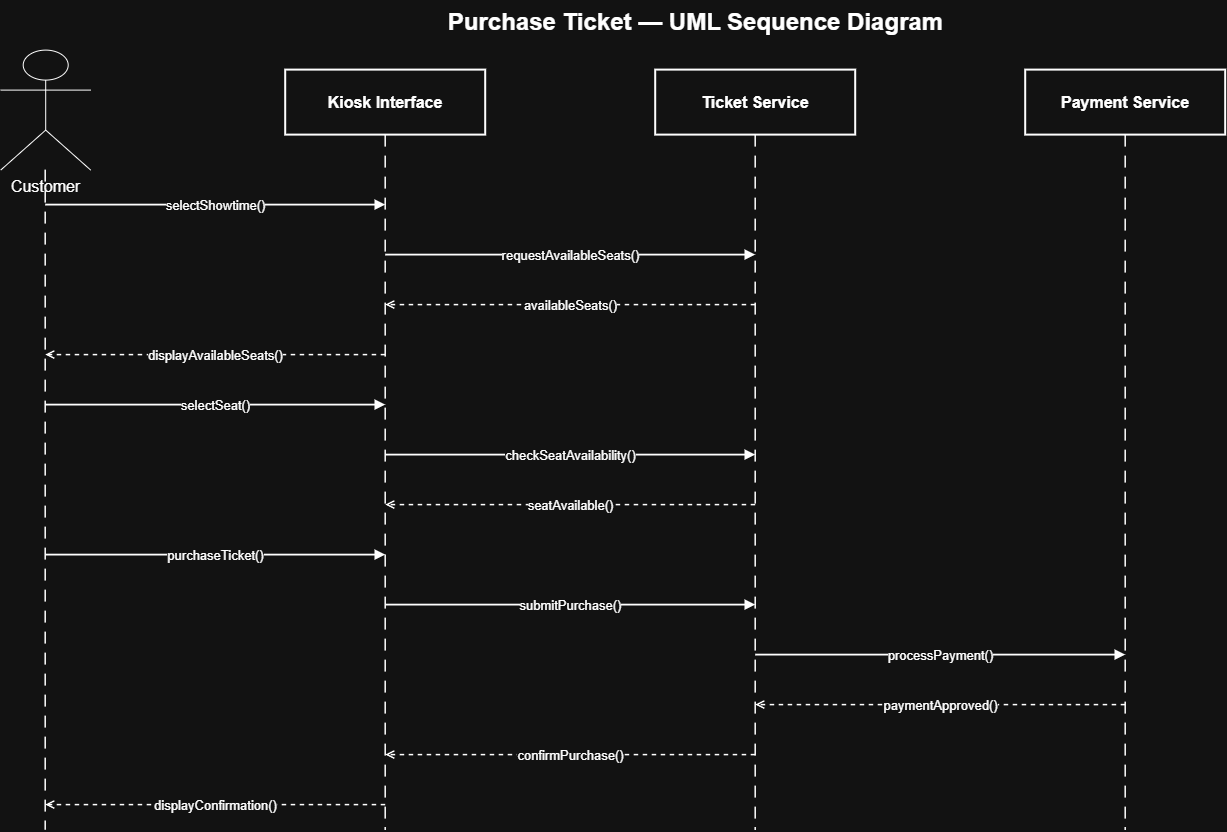

The diagram above was exported from draw.io. Its source (the exported page's mxGraphModel, read from the mxfile embedded in the PNG):
<mxGraphModel dx="1700" dy="880" grid="1" gridSize="10" guides="1" tooltips="1" connect="1" arrows="1" fold="1" page="1" pageScale="1" pageWidth="1600" pageHeight="950" math="0" shadow="0">
  <root>
    <mxCell id="0" />
    <mxCell id="1" parent="0" />
    <mxCell id="title" parent="1" style="text;html=1;align=center;verticalAlign=middle;fontSize=24;fontStyle=1;strokeColor=none;fillColor=none;" value="Purchase Ticket — UML Sequence Diagram" vertex="1">
      <mxGeometry height="45" width="800" x="400" y="25" as="geometry" />
    </mxCell>
    <mxCell id="cust" parent="1" style="shape=umlActor;verticalLabelPosition=bottom;verticalAlign=top;html=1;fontSize=16;" value="Customer" vertex="1">
      <mxGeometry height="120" width="90" x="105" y="75" as="geometry" />
    </mxCell>
    <mxCell id="kiosk" parent="1" style="rounded=0;whiteSpace=wrap;html=1;align=center;verticalAlign=middle;fontSize=16;fontStyle=1;strokeWidth=2;" value="Kiosk Interface" vertex="1">
      <mxGeometry height="65" width="200" x="390" y="95" as="geometry" />
    </mxCell>
    <mxCell id="ticket" parent="1" style="rounded=0;whiteSpace=wrap;html=1;align=center;verticalAlign=middle;fontSize=16;fontStyle=1;strokeWidth=2;" value="Ticket Service" vertex="1">
      <mxGeometry height="65" width="200" x="760" y="95" as="geometry" />
    </mxCell>
    <mxCell id="pay" parent="1" style="rounded=0;whiteSpace=wrap;html=1;align=center;verticalAlign=middle;fontSize=16;fontStyle=1;strokeWidth=2;" value="Payment Service" vertex="1">
      <mxGeometry height="65" width="200" x="1130" y="95" as="geometry" />
    </mxCell>
    <mxCell id="cust_life" edge="1" parent="1" style="edgeStyle=none;rounded=0;html=1;endArrow=none;strokeWidth=1.5;dashed=1;dashPattern=8 6;" value="">
      <mxGeometry relative="1" as="geometry">
        <mxPoint x="150" y="195" as="sourcePoint" />
        <mxPoint x="150" y="855" as="targetPoint" />
      </mxGeometry>
    </mxCell>
    <mxCell id="kiosk_life" edge="1" parent="1" style="edgeStyle=none;rounded=0;html=1;endArrow=none;strokeWidth=1.5;dashed=1;dashPattern=8 6;" value="">
      <mxGeometry relative="1" as="geometry">
        <mxPoint x="490" y="160" as="sourcePoint" />
        <mxPoint x="490" y="855" as="targetPoint" />
      </mxGeometry>
    </mxCell>
    <mxCell id="ticket_life" edge="1" parent="1" style="edgeStyle=none;rounded=0;html=1;endArrow=none;strokeWidth=1.5;dashed=1;dashPattern=8 6;" value="">
      <mxGeometry relative="1" as="geometry">
        <mxPoint x="860" y="160" as="sourcePoint" />
        <mxPoint x="860" y="855" as="targetPoint" />
      </mxGeometry>
    </mxCell>
    <mxCell id="pay_life" edge="1" parent="1" style="edgeStyle=none;rounded=0;html=1;endArrow=none;strokeWidth=1.5;dashed=1;dashPattern=8 6;" value="">
      <mxGeometry relative="1" as="geometry">
        <mxPoint x="1230" y="160" as="sourcePoint" />
        <mxPoint x="1230" y="855" as="targetPoint" />
      </mxGeometry>
    </mxCell>
    <mxCell id="m1" edge="1" parent="1" style="edgeStyle=none;rounded=0;html=1;endArrow=block;endFill=1;strokeWidth=1.8;fontSize=13;" value="selectShowtime()">
      <mxGeometry relative="1" as="geometry">
        <mxPoint x="150" y="230" as="sourcePoint" />
        <mxPoint x="490" y="230" as="targetPoint" />
      </mxGeometry>
    </mxCell>
    <mxCell id="m2" edge="1" parent="1" style="edgeStyle=none;rounded=0;html=1;endArrow=block;endFill=1;strokeWidth=1.8;fontSize=13;" value="requestAvailableSeats()">
      <mxGeometry relative="1" as="geometry">
        <mxPoint x="490" y="280" as="sourcePoint" />
        <mxPoint x="860" y="280" as="targetPoint" />
      </mxGeometry>
    </mxCell>
    <mxCell id="m3" edge="1" parent="1" style="edgeStyle=none;rounded=0;html=1;endArrow=open;endFill=0;strokeWidth=1.5;fontSize=13;dashed=1;" value="availableSeats()">
      <mxGeometry relative="1" as="geometry">
        <mxPoint x="860" y="330" as="sourcePoint" />
        <mxPoint x="490" y="330" as="targetPoint" />
      </mxGeometry>
    </mxCell>
    <mxCell id="m4" edge="1" parent="1" style="edgeStyle=none;rounded=0;html=1;endArrow=open;endFill=0;strokeWidth=1.5;fontSize=13;dashed=1;" value="displayAvailableSeats()">
      <mxGeometry relative="1" as="geometry">
        <mxPoint x="490" y="380" as="sourcePoint" />
        <mxPoint x="150" y="380" as="targetPoint" />
      </mxGeometry>
    </mxCell>
    <mxCell id="m5" edge="1" parent="1" style="edgeStyle=none;rounded=0;html=1;endArrow=block;endFill=1;strokeWidth=1.8;fontSize=13;" value="selectSeat()">
      <mxGeometry relative="1" as="geometry">
        <mxPoint x="150" y="430" as="sourcePoint" />
        <mxPoint x="490" y="430" as="targetPoint" />
      </mxGeometry>
    </mxCell>
    <mxCell id="m6" edge="1" parent="1" style="edgeStyle=none;rounded=0;html=1;endArrow=block;endFill=1;strokeWidth=1.8;fontSize=13;" value="checkSeatAvailability()">
      <mxGeometry relative="1" as="geometry">
        <mxPoint x="490" y="480" as="sourcePoint" />
        <mxPoint x="860" y="480" as="targetPoint" />
      </mxGeometry>
    </mxCell>
    <mxCell id="m7" edge="1" parent="1" style="edgeStyle=none;rounded=0;html=1;endArrow=open;endFill=0;strokeWidth=1.5;fontSize=13;dashed=1;" value="seatAvailable()">
      <mxGeometry relative="1" as="geometry">
        <mxPoint x="860" y="530" as="sourcePoint" />
        <mxPoint x="490" y="530" as="targetPoint" />
      </mxGeometry>
    </mxCell>
    <mxCell id="m8" edge="1" parent="1" style="edgeStyle=none;rounded=0;html=1;endArrow=block;endFill=1;strokeWidth=1.8;fontSize=13;" value="purchaseTicket()">
      <mxGeometry relative="1" as="geometry">
        <mxPoint x="150" y="580" as="sourcePoint" />
        <mxPoint x="490" y="580" as="targetPoint" />
      </mxGeometry>
    </mxCell>
    <mxCell id="m9" edge="1" parent="1" style="edgeStyle=none;rounded=0;html=1;endArrow=block;endFill=1;strokeWidth=1.8;fontSize=13;" value="submitPurchase()">
      <mxGeometry relative="1" as="geometry">
        <mxPoint x="490" y="630" as="sourcePoint" />
        <mxPoint x="860" y="630" as="targetPoint" />
      </mxGeometry>
    </mxCell>
    <mxCell id="m10" edge="1" parent="1" style="edgeStyle=none;rounded=0;html=1;endArrow=block;endFill=1;strokeWidth=1.8;fontSize=13;" value="processPayment()">
      <mxGeometry relative="1" as="geometry">
        <mxPoint x="860" y="680" as="sourcePoint" />
        <mxPoint x="1230" y="680" as="targetPoint" />
      </mxGeometry>
    </mxCell>
    <mxCell id="m11" edge="1" parent="1" style="edgeStyle=none;rounded=0;html=1;endArrow=open;endFill=0;strokeWidth=1.5;fontSize=13;dashed=1;" value="paymentApproved()">
      <mxGeometry relative="1" as="geometry">
        <mxPoint x="1230" y="730" as="sourcePoint" />
        <mxPoint x="860" y="730" as="targetPoint" />
      </mxGeometry>
    </mxCell>
    <mxCell id="m12" edge="1" parent="1" style="edgeStyle=none;rounded=0;html=1;endArrow=open;endFill=0;strokeWidth=1.5;fontSize=13;dashed=1;" value="confirmPurchase()">
      <mxGeometry relative="1" as="geometry">
        <mxPoint x="860" y="780" as="sourcePoint" />
        <mxPoint x="490" y="780" as="targetPoint" />
      </mxGeometry>
    </mxCell>
    <mxCell id="m13" edge="1" parent="1" style="edgeStyle=none;rounded=0;html=1;endArrow=open;endFill=0;strokeWidth=1.5;fontSize=13;dashed=1;" value="displayConfirmation()">
      <mxGeometry relative="1" as="geometry">
        <mxPoint x="490" y="830" as="sourcePoint" />
        <mxPoint x="150" y="830" as="targetPoint" />
      </mxGeometry>
    </mxCell>
  </root>
</mxGraphModel>